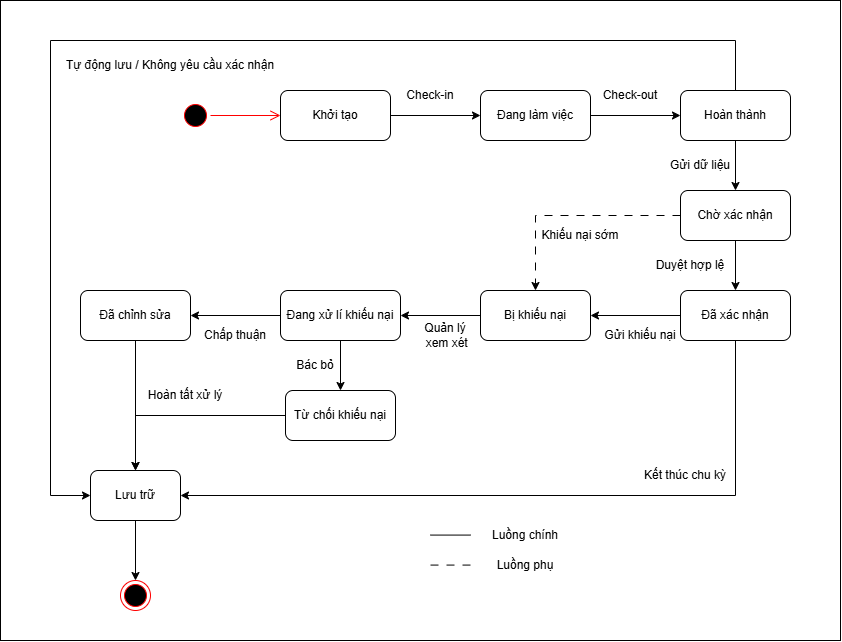

The diagram above was exported from draw.io. Its source (the exported page's mxGraphModel, read from the mxfile embedded in the PNG):
<mxGraphModel dx="1180" dy="617" grid="1" gridSize="10" guides="1" tooltips="1" connect="1" arrows="1" fold="1" page="1" pageScale="1" pageWidth="850" pageHeight="1100" math="0" shadow="0">
  <root>
    <mxCell id="0" />
    <mxCell id="1" parent="0" />
    <mxCell id="F4XGR_jWLGZheheLBa_M-2" value="" style="ellipse;html=1;shape=startState;fillColor=#000000;strokeColor=#ff0000;" vertex="1" parent="1">
      <mxGeometry x="190" y="120" width="30" height="30" as="geometry" />
    </mxCell>
    <mxCell id="F4XGR_jWLGZheheLBa_M-3" value="" style="edgeStyle=orthogonalEdgeStyle;html=1;verticalAlign=bottom;endArrow=open;endSize=8;strokeColor=#ff0000;rounded=0;" edge="1" source="F4XGR_jWLGZheheLBa_M-2" parent="1">
      <mxGeometry relative="1" as="geometry">
        <mxPoint x="290" y="135" as="targetPoint" />
      </mxGeometry>
    </mxCell>
    <mxCell id="F4XGR_jWLGZheheLBa_M-18" style="edgeStyle=orthogonalEdgeStyle;rounded=0;orthogonalLoop=1;jettySize=auto;html=1;" edge="1" parent="1" source="F4XGR_jWLGZheheLBa_M-5" target="F4XGR_jWLGZheheLBa_M-6">
      <mxGeometry relative="1" as="geometry" />
    </mxCell>
    <mxCell id="F4XGR_jWLGZheheLBa_M-5" value="Khởi tạo" style="html=1;whiteSpace=wrap;rounded=1;strokeColor=default;gradientColor=none;fillColor=default;" vertex="1" parent="1">
      <mxGeometry x="290" y="110" width="110" height="50" as="geometry" />
    </mxCell>
    <mxCell id="F4XGR_jWLGZheheLBa_M-19" style="edgeStyle=orthogonalEdgeStyle;rounded=0;orthogonalLoop=1;jettySize=auto;html=1;" edge="1" parent="1" source="F4XGR_jWLGZheheLBa_M-6" target="F4XGR_jWLGZheheLBa_M-7">
      <mxGeometry relative="1" as="geometry" />
    </mxCell>
    <mxCell id="F4XGR_jWLGZheheLBa_M-6" value="Đang làm việc" style="html=1;whiteSpace=wrap;rounded=1;strokeColor=default;gradientColor=none;fillColor=default;" vertex="1" parent="1">
      <mxGeometry x="490" y="110" width="110" height="50" as="geometry" />
    </mxCell>
    <mxCell id="F4XGR_jWLGZheheLBa_M-20" style="edgeStyle=orthogonalEdgeStyle;rounded=0;orthogonalLoop=1;jettySize=auto;html=1;" edge="1" parent="1" source="F4XGR_jWLGZheheLBa_M-7" target="F4XGR_jWLGZheheLBa_M-8">
      <mxGeometry relative="1" as="geometry" />
    </mxCell>
    <mxCell id="1uKjrNR-3lFnJdNOQ8nA-7" style="edgeStyle=orthogonalEdgeStyle;rounded=0;orthogonalLoop=1;jettySize=auto;html=1;" edge="1" parent="1" source="F4XGR_jWLGZheheLBa_M-7" target="F4XGR_jWLGZheheLBa_M-16">
      <mxGeometry relative="1" as="geometry">
        <Array as="points">
          <mxPoint x="745" y="60" />
          <mxPoint x="60" y="60" />
          <mxPoint x="60" y="515" />
        </Array>
      </mxGeometry>
    </mxCell>
    <mxCell id="F4XGR_jWLGZheheLBa_M-7" value="Hoàn thành" style="html=1;whiteSpace=wrap;rounded=1;strokeColor=default;gradientColor=none;fillColor=default;" vertex="1" parent="1">
      <mxGeometry x="690" y="110" width="110" height="50" as="geometry" />
    </mxCell>
    <mxCell id="F4XGR_jWLGZheheLBa_M-21" style="edgeStyle=orthogonalEdgeStyle;rounded=0;orthogonalLoop=1;jettySize=auto;html=1;" edge="1" parent="1" source="F4XGR_jWLGZheheLBa_M-8" target="F4XGR_jWLGZheheLBa_M-9">
      <mxGeometry relative="1" as="geometry" />
    </mxCell>
    <mxCell id="1uKjrNR-3lFnJdNOQ8nA-5" style="edgeStyle=orthogonalEdgeStyle;rounded=0;orthogonalLoop=1;jettySize=auto;html=1;dashed=1;dashPattern=8 8;" edge="1" parent="1" source="F4XGR_jWLGZheheLBa_M-8" target="F4XGR_jWLGZheheLBa_M-10">
      <mxGeometry relative="1" as="geometry" />
    </mxCell>
    <mxCell id="F4XGR_jWLGZheheLBa_M-8" value="Chờ xác nhận" style="html=1;whiteSpace=wrap;rounded=1;strokeColor=default;gradientColor=none;fillColor=default;" vertex="1" parent="1">
      <mxGeometry x="690" y="210" width="110" height="50" as="geometry" />
    </mxCell>
    <mxCell id="F4XGR_jWLGZheheLBa_M-22" style="edgeStyle=orthogonalEdgeStyle;rounded=0;orthogonalLoop=1;jettySize=auto;html=1;" edge="1" parent="1" source="F4XGR_jWLGZheheLBa_M-9" target="F4XGR_jWLGZheheLBa_M-10">
      <mxGeometry relative="1" as="geometry" />
    </mxCell>
    <mxCell id="1uKjrNR-3lFnJdNOQ8nA-1" style="edgeStyle=orthogonalEdgeStyle;rounded=0;orthogonalLoop=1;jettySize=auto;html=1;" edge="1" parent="1" source="F4XGR_jWLGZheheLBa_M-9" target="F4XGR_jWLGZheheLBa_M-16">
      <mxGeometry relative="1" as="geometry">
        <mxPoint x="220" y="520" as="targetPoint" />
        <mxPoint x="784.19" y="360" as="sourcePoint" />
        <Array as="points">
          <mxPoint x="745" y="515" />
        </Array>
      </mxGeometry>
    </mxCell>
    <mxCell id="F4XGR_jWLGZheheLBa_M-9" value="Đã xác nhận" style="html=1;whiteSpace=wrap;rounded=1;strokeColor=default;gradientColor=none;fillColor=default;" vertex="1" parent="1">
      <mxGeometry x="690" y="310" width="110" height="50" as="geometry" />
    </mxCell>
    <mxCell id="F4XGR_jWLGZheheLBa_M-23" style="edgeStyle=orthogonalEdgeStyle;rounded=0;orthogonalLoop=1;jettySize=auto;html=1;" edge="1" parent="1" source="F4XGR_jWLGZheheLBa_M-10" target="F4XGR_jWLGZheheLBa_M-11">
      <mxGeometry relative="1" as="geometry" />
    </mxCell>
    <mxCell id="F4XGR_jWLGZheheLBa_M-10" value="Bị khiếu nại" style="html=1;whiteSpace=wrap;rounded=1;strokeColor=default;gradientColor=none;fillColor=default;" vertex="1" parent="1">
      <mxGeometry x="490" y="310" width="110" height="50" as="geometry" />
    </mxCell>
    <mxCell id="F4XGR_jWLGZheheLBa_M-24" style="edgeStyle=orthogonalEdgeStyle;rounded=0;orthogonalLoop=1;jettySize=auto;html=1;" edge="1" parent="1" source="F4XGR_jWLGZheheLBa_M-11" target="F4XGR_jWLGZheheLBa_M-12">
      <mxGeometry relative="1" as="geometry" />
    </mxCell>
    <mxCell id="F4XGR_jWLGZheheLBa_M-25" style="edgeStyle=orthogonalEdgeStyle;rounded=0;orthogonalLoop=1;jettySize=auto;html=1;" edge="1" parent="1" source="F4XGR_jWLGZheheLBa_M-11" target="F4XGR_jWLGZheheLBa_M-14">
      <mxGeometry relative="1" as="geometry" />
    </mxCell>
    <mxCell id="F4XGR_jWLGZheheLBa_M-11" value="Đang xử lí khiếu nại" style="html=1;whiteSpace=wrap;rounded=1;strokeColor=default;gradientColor=none;fillColor=default;" vertex="1" parent="1">
      <mxGeometry x="290" y="310" width="120" height="50" as="geometry" />
    </mxCell>
    <mxCell id="F4XGR_jWLGZheheLBa_M-26" style="edgeStyle=orthogonalEdgeStyle;rounded=0;orthogonalLoop=1;jettySize=auto;html=1;" edge="1" parent="1" source="F4XGR_jWLGZheheLBa_M-12" target="F4XGR_jWLGZheheLBa_M-16">
      <mxGeometry relative="1" as="geometry" />
    </mxCell>
    <mxCell id="F4XGR_jWLGZheheLBa_M-12" value="Đã chỉnh sửa" style="html=1;whiteSpace=wrap;rounded=1;strokeColor=default;gradientColor=none;fillColor=default;" vertex="1" parent="1">
      <mxGeometry x="90" y="310" width="110" height="50" as="geometry" />
    </mxCell>
    <mxCell id="F4XGR_jWLGZheheLBa_M-27" style="edgeStyle=orthogonalEdgeStyle;rounded=0;orthogonalLoop=1;jettySize=auto;html=1;" edge="1" parent="1" source="F4XGR_jWLGZheheLBa_M-14" target="F4XGR_jWLGZheheLBa_M-16">
      <mxGeometry relative="1" as="geometry" />
    </mxCell>
    <mxCell id="F4XGR_jWLGZheheLBa_M-14" value="Từ chối khiếu nại" style="html=1;whiteSpace=wrap;rounded=1;strokeColor=default;gradientColor=none;fillColor=default;" vertex="1" parent="1">
      <mxGeometry x="295" y="410" width="110" height="50" as="geometry" />
    </mxCell>
    <mxCell id="F4XGR_jWLGZheheLBa_M-45" style="edgeStyle=orthogonalEdgeStyle;rounded=0;orthogonalLoop=1;jettySize=auto;html=1;" edge="1" parent="1" source="F4XGR_jWLGZheheLBa_M-16" target="F4XGR_jWLGZheheLBa_M-43">
      <mxGeometry relative="1" as="geometry" />
    </mxCell>
    <mxCell id="F4XGR_jWLGZheheLBa_M-16" value="Lưu trữ" style="html=1;whiteSpace=wrap;rounded=1;strokeColor=default;gradientColor=none;fillColor=default;" vertex="1" parent="1">
      <mxGeometry x="100" y="490" width="90" height="50" as="geometry" />
    </mxCell>
    <mxCell id="F4XGR_jWLGZheheLBa_M-30" value="Check-in" style="text;html=1;whiteSpace=wrap;strokeColor=none;fillColor=none;align=center;verticalAlign=middle;rounded=0;" vertex="1" parent="1">
      <mxGeometry x="410" y="100" width="60" height="30" as="geometry" />
    </mxCell>
    <mxCell id="F4XGR_jWLGZheheLBa_M-32" value="Check-out" style="text;html=1;whiteSpace=wrap;strokeColor=none;fillColor=none;align=center;verticalAlign=middle;rounded=0;" vertex="1" parent="1">
      <mxGeometry x="610" y="100" width="60" height="30" as="geometry" />
    </mxCell>
    <mxCell id="F4XGR_jWLGZheheLBa_M-33" value="Gửi dữ liệu" style="text;html=1;whiteSpace=wrap;strokeColor=none;fillColor=none;align=center;verticalAlign=middle;rounded=0;" vertex="1" parent="1">
      <mxGeometry x="670" y="170" width="80" height="30" as="geometry" />
    </mxCell>
    <mxCell id="F4XGR_jWLGZheheLBa_M-34" value="Duyệt hợp lệ" style="text;html=1;whiteSpace=wrap;strokeColor=none;fillColor=none;align=center;verticalAlign=middle;rounded=0;" vertex="1" parent="1">
      <mxGeometry x="660" y="270" width="80" height="30" as="geometry" />
    </mxCell>
    <mxCell id="F4XGR_jWLGZheheLBa_M-35" value="Gửi khiếu nại" style="text;html=1;whiteSpace=wrap;strokeColor=none;fillColor=none;align=center;verticalAlign=middle;rounded=0;" vertex="1" parent="1">
      <mxGeometry x="610" y="340" width="80" height="30" as="geometry" />
    </mxCell>
    <mxCell id="F4XGR_jWLGZheheLBa_M-36" value="Quản lý&lt;div&gt;&amp;nbsp;xem xét&lt;/div&gt;" style="text;html=1;whiteSpace=wrap;strokeColor=none;fillColor=none;align=center;verticalAlign=middle;rounded=0;" vertex="1" parent="1">
      <mxGeometry x="420" y="340" width="70" height="30" as="geometry" />
    </mxCell>
    <mxCell id="F4XGR_jWLGZheheLBa_M-37" value="Chấp thuận" style="text;html=1;whiteSpace=wrap;strokeColor=none;fillColor=none;align=center;verticalAlign=middle;rounded=0;" vertex="1" parent="1">
      <mxGeometry x="210" y="340" width="70" height="30" as="geometry" />
    </mxCell>
    <mxCell id="F4XGR_jWLGZheheLBa_M-38" value="Bác bỏ" style="text;html=1;whiteSpace=wrap;strokeColor=none;fillColor=none;align=center;verticalAlign=middle;rounded=0;" vertex="1" parent="1">
      <mxGeometry x="290" y="370" width="70" height="30" as="geometry" />
    </mxCell>
    <mxCell id="F4XGR_jWLGZheheLBa_M-41" value="Hoàn tất xử lý" style="text;html=1;whiteSpace=wrap;strokeColor=none;fillColor=none;align=center;verticalAlign=middle;rounded=0;" vertex="1" parent="1">
      <mxGeometry x="150" y="400" width="90" height="30" as="geometry" />
    </mxCell>
    <mxCell id="F4XGR_jWLGZheheLBa_M-43" value="" style="ellipse;html=1;shape=endState;fillColor=#000000;strokeColor=#ff0000;" vertex="1" parent="1">
      <mxGeometry x="130" y="600" width="30" height="30" as="geometry" />
    </mxCell>
    <mxCell id="1uKjrNR-3lFnJdNOQ8nA-2" value="Kết thúc chu kỳ" style="text;html=1;whiteSpace=wrap;strokeColor=none;fillColor=none;align=center;verticalAlign=middle;rounded=0;" vertex="1" parent="1">
      <mxGeometry x="650" y="480" width="90" height="30" as="geometry" />
    </mxCell>
    <mxCell id="1uKjrNR-3lFnJdNOQ8nA-6" value="Khiếu nại sớm" style="text;html=1;whiteSpace=wrap;strokeColor=none;fillColor=none;align=center;verticalAlign=middle;rounded=0;" vertex="1" parent="1">
      <mxGeometry x="550" y="240" width="80" height="30" as="geometry" />
    </mxCell>
    <mxCell id="1uKjrNR-3lFnJdNOQ8nA-8" value="" style="endArrow=none;html=1;rounded=0;" edge="1" parent="1">
      <mxGeometry width="50" height="50" relative="1" as="geometry">
        <mxPoint x="440" y="554.58" as="sourcePoint" />
        <mxPoint x="480" y="554.58" as="targetPoint" />
      </mxGeometry>
    </mxCell>
    <mxCell id="1uKjrNR-3lFnJdNOQ8nA-9" value="Luồng chính" style="text;html=1;whiteSpace=wrap;strokeColor=none;fillColor=none;align=center;verticalAlign=middle;rounded=0;" vertex="1" parent="1">
      <mxGeometry x="500" y="540" width="70" height="30" as="geometry" />
    </mxCell>
    <mxCell id="1uKjrNR-3lFnJdNOQ8nA-10" value="" style="endArrow=none;html=1;rounded=0;dashed=1;dashPattern=8 8;" edge="1" parent="1">
      <mxGeometry width="50" height="50" relative="1" as="geometry">
        <mxPoint x="440" y="584.58" as="sourcePoint" />
        <mxPoint x="480" y="584.58" as="targetPoint" />
      </mxGeometry>
    </mxCell>
    <mxCell id="1uKjrNR-3lFnJdNOQ8nA-11" value="Luồng phụ" style="text;html=1;whiteSpace=wrap;strokeColor=none;fillColor=none;align=center;verticalAlign=middle;rounded=0;" vertex="1" parent="1">
      <mxGeometry x="500" y="570" width="70" height="30" as="geometry" />
    </mxCell>
    <mxCell id="1uKjrNR-3lFnJdNOQ8nA-12" value="Tự động lưu / Không yêu cầu xác nhận" style="text;html=1;whiteSpace=wrap;strokeColor=none;fillColor=none;align=center;verticalAlign=middle;rounded=0;" vertex="1" parent="1">
      <mxGeometry x="70" y="70" width="220" height="30" as="geometry" />
    </mxCell>
    <mxCell id="1uKjrNR-3lFnJdNOQ8nA-13" value="" style="rounded=0;whiteSpace=wrap;html=1;fillColor=none;" vertex="1" parent="1">
      <mxGeometry x="10" y="20" width="840" height="640" as="geometry" />
    </mxCell>
  </root>
</mxGraphModel>